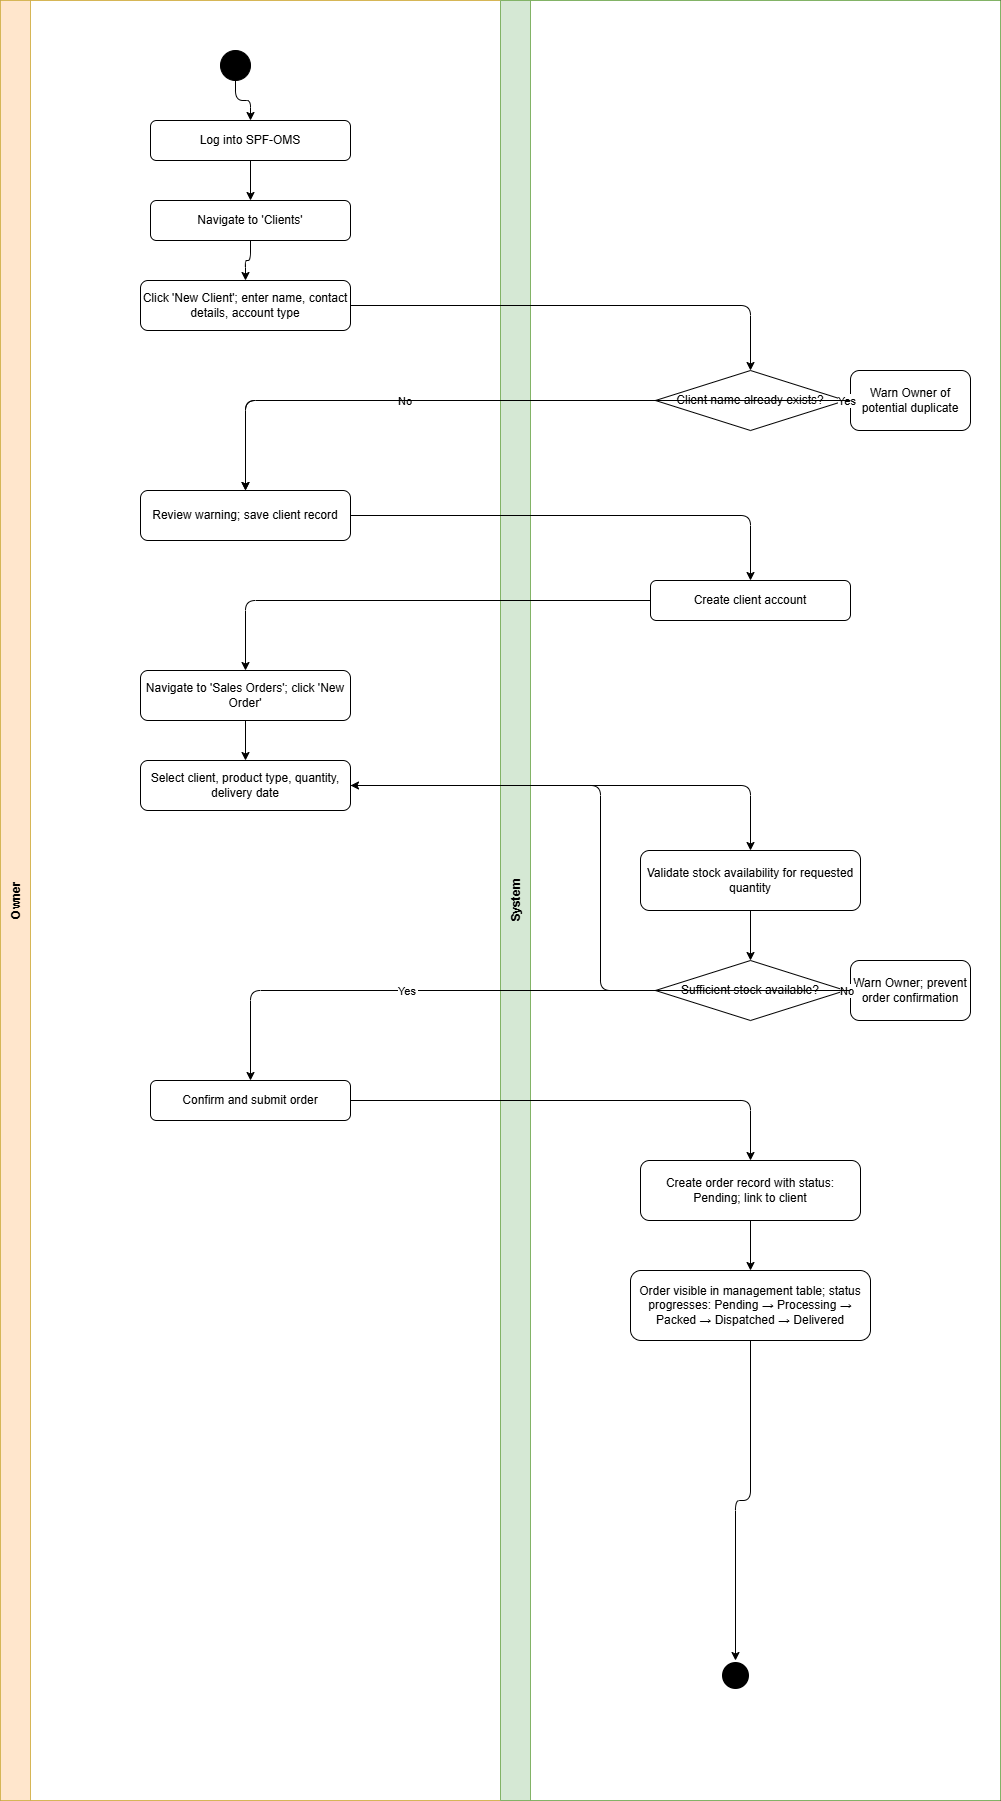

The diagram above was exported from draw.io. Its source (the exported page's mxGraphModel, read from the mxfile embedded in the PNG):
<mxGraphModel dx="860" dy="473" grid="1" gridSize="10" guides="1" tooltips="1" connect="1" arrows="1" fold="1" page="1" pageScale="1" pageWidth="850" pageHeight="1100" math="0" shadow="0">
  <root>
    <mxCell id="0" />
    <mxCell id="1" parent="0" />
    <mxCell id="_STxORPEz7rr_uXm-ucF-124" parent="1" style="shape=pool;startSize=0;horizontal=1;childLayout=stackLayout;horizontalStack=1;resizeParent=1;collapsible=0;marginBottom=0;fillColor=none;" value="" vertex="1">
      <mxGeometry height="1800" width="1000" x="60" y="40" as="geometry" />
    </mxCell>
    <mxCell id="_STxORPEz7rr_uXm-ucF-125" parent="_STxORPEz7rr_uXm-ucF-124" style="swimlane;startSize=30;horizontal=0;fillColor=#ffe6cc;strokeColor=#d6b656;" value="Owner" vertex="1">
      <mxGeometry height="1800" width="500" as="geometry" />
    </mxCell>
    <mxCell id="_STxORPEz7rr_uXm-ucF-126" parent="_STxORPEz7rr_uXm-ucF-125" style="ellipse;aspect=fixed;fillColor=#000000;" value="" vertex="1">
      <mxGeometry height="30" width="30" x="220" y="50" as="geometry" />
    </mxCell>
    <mxCell id="_STxORPEz7rr_uXm-ucF-127" parent="_STxORPEz7rr_uXm-ucF-125" style="rounded=1;whiteSpace=wrap;" value="Log into SPF-OMS" vertex="1">
      <mxGeometry height="40" width="200" x="150" y="120" as="geometry" />
    </mxCell>
    <mxCell id="_STxORPEz7rr_uXm-ucF-128" parent="_STxORPEz7rr_uXm-ucF-125" style="rounded=1;whiteSpace=wrap;" value="Navigate to 'Clients'" vertex="1">
      <mxGeometry height="40" width="200" x="150" y="200" as="geometry" />
    </mxCell>
    <mxCell id="_STxORPEz7rr_uXm-ucF-129" parent="_STxORPEz7rr_uXm-ucF-125" style="rounded=1;whiteSpace=wrap;" value="Click 'New Client'; enter name, contact details, account type" vertex="1">
      <mxGeometry height="50" width="210" x="140" y="280" as="geometry" />
    </mxCell>
    <mxCell id="_STxORPEz7rr_uXm-ucF-130" edge="1" parent="_STxORPEz7rr_uXm-ucF-125" source="_STxORPEz7rr_uXm-ucF-126" style="edgeStyle=orthogonalEdgeStyle;" target="_STxORPEz7rr_uXm-ucF-127">
      <mxGeometry relative="1" as="geometry" />
    </mxCell>
    <mxCell id="_STxORPEz7rr_uXm-ucF-131" edge="1" parent="_STxORPEz7rr_uXm-ucF-125" source="_STxORPEz7rr_uXm-ucF-127" style="edgeStyle=orthogonalEdgeStyle;" target="_STxORPEz7rr_uXm-ucF-128">
      <mxGeometry relative="1" as="geometry" />
    </mxCell>
    <mxCell id="_STxORPEz7rr_uXm-ucF-132" edge="1" parent="_STxORPEz7rr_uXm-ucF-125" source="_STxORPEz7rr_uXm-ucF-128" style="edgeStyle=orthogonalEdgeStyle;" target="_STxORPEz7rr_uXm-ucF-129">
      <mxGeometry relative="1" as="geometry" />
    </mxCell>
    <mxCell id="_STxORPEz7rr_uXm-ucF-133" parent="_STxORPEz7rr_uXm-ucF-125" style="rounded=1;whiteSpace=wrap;" value="Review warning; save client record" vertex="1">
      <mxGeometry height="50" width="210" x="140" y="490" as="geometry" />
    </mxCell>
    <mxCell id="_STxORPEz7rr_uXm-ucF-134" parent="_STxORPEz7rr_uXm-ucF-125" style="rounded=1;whiteSpace=wrap;" value="Navigate to 'Sales Orders'; click 'New Order'" vertex="1">
      <mxGeometry height="50" width="210" x="140" y="670" as="geometry" />
    </mxCell>
    <mxCell id="_STxORPEz7rr_uXm-ucF-135" parent="_STxORPEz7rr_uXm-ucF-125" style="rounded=1;whiteSpace=wrap;" value="Select client, product type, quantity, delivery date" vertex="1">
      <mxGeometry height="50" width="210" x="140" y="760" as="geometry" />
    </mxCell>
    <mxCell id="_STxORPEz7rr_uXm-ucF-136" edge="1" parent="_STxORPEz7rr_uXm-ucF-125" source="_STxORPEz7rr_uXm-ucF-134" style="edgeStyle=orthogonalEdgeStyle;" target="_STxORPEz7rr_uXm-ucF-135">
      <mxGeometry relative="1" as="geometry" />
    </mxCell>
    <mxCell id="_STxORPEz7rr_uXm-ucF-137" parent="_STxORPEz7rr_uXm-ucF-125" style="rounded=1;whiteSpace=wrap;" value="Confirm and submit order" vertex="1">
      <mxGeometry height="40" width="200" x="150" y="1080" as="geometry" />
    </mxCell>
    <mxCell id="_STxORPEz7rr_uXm-ucF-138" parent="_STxORPEz7rr_uXm-ucF-124" style="swimlane;startSize=30;horizontal=0;fillColor=#d5e8d4;strokeColor=#82b366;" value="System" vertex="1">
      <mxGeometry height="1800" width="500" x="500" as="geometry" />
    </mxCell>
    <mxCell id="_STxORPEz7rr_uXm-ucF-139" parent="_STxORPEz7rr_uXm-ucF-138" style="rhombus;whiteSpace=wrap;" value="Client name already exists?" vertex="1">
      <mxGeometry height="60" width="190" x="155" y="370" as="geometry" />
    </mxCell>
    <mxCell id="_STxORPEz7rr_uXm-ucF-140" parent="_STxORPEz7rr_uXm-ucF-138" style="rounded=1;whiteSpace=wrap;" value="Warn Owner of potential duplicate" vertex="1">
      <mxGeometry height="60" width="120" x="350" y="370" as="geometry" />
    </mxCell>
    <mxCell id="_STxORPEz7rr_uXm-ucF-141" edge="1" parent="_STxORPEz7rr_uXm-ucF-138" source="_STxORPEz7rr_uXm-ucF-139" style="edgeStyle=orthogonalEdgeStyle;" target="_STxORPEz7rr_uXm-ucF-140" value="Yes">
      <mxGeometry relative="1" as="geometry" />
    </mxCell>
    <mxCell id="_STxORPEz7rr_uXm-ucF-142" parent="_STxORPEz7rr_uXm-ucF-138" style="rounded=1;whiteSpace=wrap;" value="Create client account" vertex="1">
      <mxGeometry height="40" width="200" x="150" y="580" as="geometry" />
    </mxCell>
    <mxCell id="_STxORPEz7rr_uXm-ucF-143" parent="_STxORPEz7rr_uXm-ucF-138" style="rounded=1;whiteSpace=wrap;" value="Validate stock availability for requested quantity" vertex="1">
      <mxGeometry height="60" width="220" x="140" y="850" as="geometry" />
    </mxCell>
    <mxCell id="_STxORPEz7rr_uXm-ucF-144" parent="_STxORPEz7rr_uXm-ucF-138" style="rhombus;whiteSpace=wrap;" value="Sufficient stock available?" vertex="1">
      <mxGeometry height="60" width="190" x="155" y="960" as="geometry" />
    </mxCell>
    <mxCell id="_STxORPEz7rr_uXm-ucF-145" parent="_STxORPEz7rr_uXm-ucF-138" style="rounded=1;whiteSpace=wrap;" value="Warn Owner; prevent order confirmation" vertex="1">
      <mxGeometry height="60" width="120" x="350" y="960" as="geometry" />
    </mxCell>
    <mxCell id="_STxORPEz7rr_uXm-ucF-146" edge="1" parent="_STxORPEz7rr_uXm-ucF-138" source="_STxORPEz7rr_uXm-ucF-143" style="edgeStyle=orthogonalEdgeStyle;" target="_STxORPEz7rr_uXm-ucF-144">
      <mxGeometry relative="1" as="geometry" />
    </mxCell>
    <mxCell id="_STxORPEz7rr_uXm-ucF-147" edge="1" parent="_STxORPEz7rr_uXm-ucF-138" source="_STxORPEz7rr_uXm-ucF-144" style="edgeStyle=orthogonalEdgeStyle;" target="_STxORPEz7rr_uXm-ucF-145" value="No">
      <mxGeometry relative="1" as="geometry" />
    </mxCell>
    <mxCell id="_STxORPEz7rr_uXm-ucF-148" parent="_STxORPEz7rr_uXm-ucF-138" style="rounded=1;whiteSpace=wrap;" value="Create order record with status: Pending; link to client" vertex="1">
      <mxGeometry height="60" width="220" x="140" y="1160" as="geometry" />
    </mxCell>
    <mxCell id="_STxORPEz7rr_uXm-ucF-149" parent="_STxORPEz7rr_uXm-ucF-138" style="rounded=1;whiteSpace=wrap;" value="Order visible in management table; status progresses: Pending → Processing → Packed → Dispatched → Delivered" vertex="1">
      <mxGeometry height="70" width="240" x="130" y="1270" as="geometry" />
    </mxCell>
    <mxCell id="_STxORPEz7rr_uXm-ucF-150" edge="1" parent="_STxORPEz7rr_uXm-ucF-138" source="_STxORPEz7rr_uXm-ucF-148" style="edgeStyle=orthogonalEdgeStyle;" target="_STxORPEz7rr_uXm-ucF-149">
      <mxGeometry relative="1" as="geometry" />
    </mxCell>
    <mxCell id="_STxORPEz7rr_uXm-ucF-151" parent="_STxORPEz7rr_uXm-ucF-138" style="ellipse;aspect=fixed;fillColor=#000000;strokeColor=#ffffff;strokeWidth=3;" value="" vertex="1">
      <mxGeometry height="30" width="30" x="220" y="1660" as="geometry" />
    </mxCell>
    <mxCell id="_STxORPEz7rr_uXm-ucF-152" edge="1" parent="_STxORPEz7rr_uXm-ucF-138" source="_STxORPEz7rr_uXm-ucF-149" style="edgeStyle=orthogonalEdgeStyle;" target="_STxORPEz7rr_uXm-ucF-151">
      <mxGeometry relative="1" as="geometry" />
    </mxCell>
    <mxCell id="_STxORPEz7rr_uXm-ucF-153" edge="1" parent="_STxORPEz7rr_uXm-ucF-124" source="_STxORPEz7rr_uXm-ucF-129" style="edgeStyle=orthogonalEdgeStyle;" target="_STxORPEz7rr_uXm-ucF-139" value="">
      <mxGeometry relative="1" as="geometry" />
    </mxCell>
    <mxCell id="_STxORPEz7rr_uXm-ucF-154" edge="1" parent="_STxORPEz7rr_uXm-ucF-124" source="_STxORPEz7rr_uXm-ucF-139" style="edgeStyle=orthogonalEdgeStyle;" target="_STxORPEz7rr_uXm-ucF-133" value="No">
      <mxGeometry relative="1" as="geometry" />
    </mxCell>
    <mxCell id="_STxORPEz7rr_uXm-ucF-155" edge="1" parent="_STxORPEz7rr_uXm-ucF-124" source="_STxORPEz7rr_uXm-ucF-140" style="edgeStyle=orthogonalEdgeStyle;" target="_STxORPEz7rr_uXm-ucF-133" value="">
      <mxGeometry relative="1" as="geometry" />
    </mxCell>
    <mxCell id="_STxORPEz7rr_uXm-ucF-156" edge="1" parent="_STxORPEz7rr_uXm-ucF-124" source="_STxORPEz7rr_uXm-ucF-133" style="edgeStyle=orthogonalEdgeStyle;" target="_STxORPEz7rr_uXm-ucF-142" value="">
      <mxGeometry relative="1" as="geometry" />
    </mxCell>
    <mxCell id="_STxORPEz7rr_uXm-ucF-157" edge="1" parent="_STxORPEz7rr_uXm-ucF-124" source="_STxORPEz7rr_uXm-ucF-142" style="edgeStyle=orthogonalEdgeStyle;" target="_STxORPEz7rr_uXm-ucF-134" value="">
      <mxGeometry relative="1" as="geometry" />
    </mxCell>
    <mxCell id="_STxORPEz7rr_uXm-ucF-158" edge="1" parent="_STxORPEz7rr_uXm-ucF-124" source="_STxORPEz7rr_uXm-ucF-135" style="edgeStyle=orthogonalEdgeStyle;" target="_STxORPEz7rr_uXm-ucF-143" value="">
      <mxGeometry relative="1" as="geometry" />
    </mxCell>
    <mxCell id="_STxORPEz7rr_uXm-ucF-159" edge="1" parent="_STxORPEz7rr_uXm-ucF-124" source="_STxORPEz7rr_uXm-ucF-145" style="edgeStyle=orthogonalEdgeStyle;exitX=0;exitY=0.5;entryX=1;entryY=0.5;" target="_STxORPEz7rr_uXm-ucF-135" value="">
      <mxGeometry relative="1" as="geometry" />
    </mxCell>
    <mxCell id="_STxORPEz7rr_uXm-ucF-160" edge="1" parent="_STxORPEz7rr_uXm-ucF-124" source="_STxORPEz7rr_uXm-ucF-144" style="edgeStyle=orthogonalEdgeStyle;" target="_STxORPEz7rr_uXm-ucF-137" value="Yes">
      <mxGeometry relative="1" as="geometry" />
    </mxCell>
    <mxCell id="_STxORPEz7rr_uXm-ucF-161" edge="1" parent="_STxORPEz7rr_uXm-ucF-124" source="_STxORPEz7rr_uXm-ucF-137" style="edgeStyle=orthogonalEdgeStyle;" target="_STxORPEz7rr_uXm-ucF-148" value="">
      <mxGeometry relative="1" as="geometry" />
    </mxCell>
  </root>
</mxGraphModel>